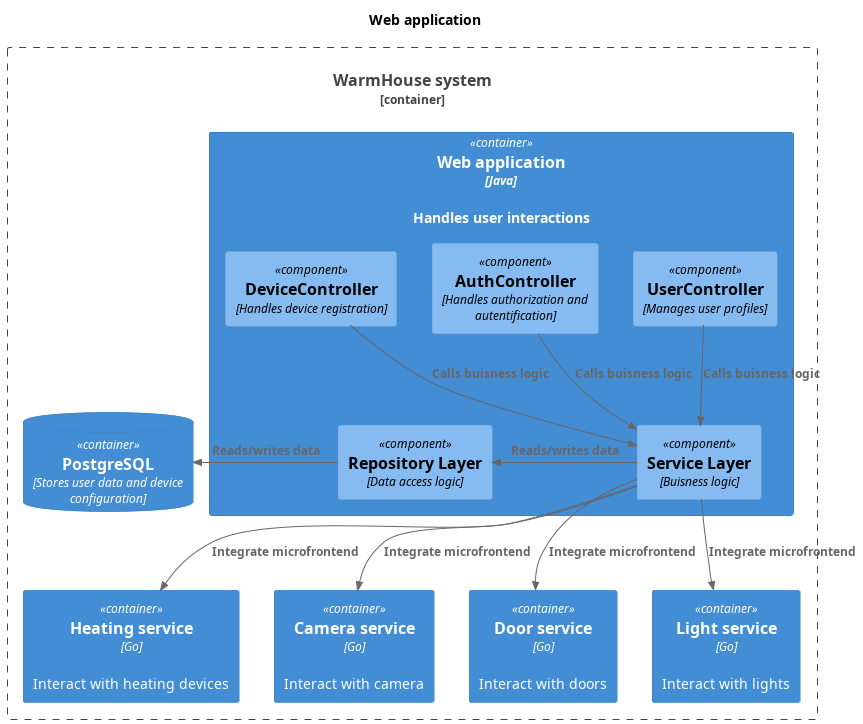

The diagram above was rendered by PlantUML. Its source (embedded in the PNG):
@startuml WarmHouse_component_web

title Web application

top to bottom direction

!includeurl https://raw.githubusercontent.com/RicardoNiepel/C4-PlantUML/master/C4_Component.puml

Container_Boundary(WarmHouseSystem, "WarmHouse system") {
    Container(WebApp, "Web application", "Java", "Handles user interactions")
    ContainerDb(Database, "PostgreSQL", "Stores user data and device configuration")
    Container(TemperatureService, "Heating service", "Go", "Interact with heating devices")
    Container(CameraService, "Camera service", "Go", "Interact with camera")
    Container(DoorService, "Door service", "Go", "Interact with doors")
    Container(LightService, "Light service", "Go", "Interact with lights")
 
}

Container(WebApp, "Web application", "Go") {
    Component(UserController, "UserController", "Manages user profiles")
    Component(AuthController, "AuthController", "Handles authorization and autentification")
    Component(DeviceController, "DeviceController", "Handles device registration")
    Component(ServiceLayer, "Service Layer", "Buisness logic")
    Component(RepositoryLayer, "Repository Layer", "Data access logic")
    
}

Rel(UserController, ServiceLayer, "Calls buisness logic")
Rel(AuthController, ServiceLayer, "Calls buisness logic")
Rel(DeviceController, ServiceLayer, "Calls buisness logic")
Rel_L(ServiceLayer, RepositoryLayer, "Reads/writes data")

Rel(ServiceLayer, TemperatureService, "Integrate microfrontend")
Rel(ServiceLayer, CameraService, "Integrate microfrontend")
Rel(ServiceLayer, DoorService, "Integrate microfrontend")
Rel(ServiceLayer, LightService, "Integrate microfrontend")

Rel_L(RepositoryLayer, Database, "Reads/writes data")



@enduml